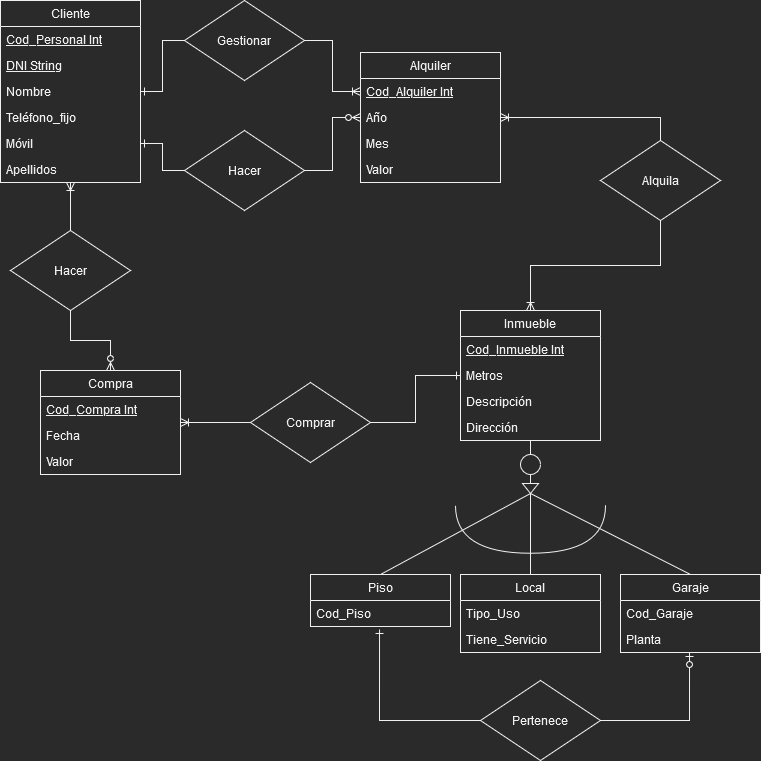

The diagram above was exported from draw.io. Its source (the exported page's mxGraphModel, read from the mxfile embedded in the PNG):
<mxGraphModel dx="1550" dy="536" grid="1" gridSize="10" guides="1" tooltips="1" connect="1" arrows="1" fold="1" page="1" pageScale="1" pageWidth="827" pageHeight="1169" math="0" shadow="0">
  <root>
    <mxCell id="0" />
    <mxCell id="1" parent="0" />
    <mxCell id="tQd4_90CaAv87W_V-3yI-1" value="Cliente" style="swimlane;fontStyle=0;childLayout=stackLayout;horizontal=1;startSize=26;fillColor=none;horizontalStack=0;resizeParent=1;resizeParentMax=0;resizeLast=0;collapsible=1;marginBottom=0;" parent="1" vertex="1">
      <mxGeometry x="170" y="40" width="140" height="182" as="geometry" />
    </mxCell>
    <mxCell id="tQd4_90CaAv87W_V-3yI-14" value="Cod_Personal Int" style="text;strokeColor=none;fillColor=none;align=left;verticalAlign=top;spacingLeft=4;spacingRight=4;overflow=hidden;rotatable=0;points=[[0,0.5],[1,0.5]];portConstraint=eastwest;fontStyle=4" parent="tQd4_90CaAv87W_V-3yI-1" vertex="1">
      <mxGeometry y="26" width="140" height="26" as="geometry" />
    </mxCell>
    <mxCell id="tQd4_90CaAv87W_V-3yI-2" value="DNI String" style="text;strokeColor=none;fillColor=none;align=left;verticalAlign=top;spacingLeft=4;spacingRight=4;overflow=hidden;rotatable=0;points=[[0,0.5],[1,0.5]];portConstraint=eastwest;fontStyle=4" parent="tQd4_90CaAv87W_V-3yI-1" vertex="1">
      <mxGeometry y="52" width="140" height="26" as="geometry" />
    </mxCell>
    <mxCell id="tQd4_90CaAv87W_V-3yI-6" value="Nombre" style="text;strokeColor=none;fillColor=none;align=left;verticalAlign=top;spacingLeft=4;spacingRight=4;overflow=hidden;rotatable=0;points=[[0,0.5],[1,0.5]];portConstraint=eastwest;" parent="tQd4_90CaAv87W_V-3yI-1" vertex="1">
      <mxGeometry y="78" width="140" height="26" as="geometry" />
    </mxCell>
    <mxCell id="tQd4_90CaAv87W_V-3yI-3" value="Teléfono_fijo" style="text;strokeColor=none;fillColor=none;align=left;verticalAlign=top;spacingLeft=4;spacingRight=4;overflow=hidden;rotatable=0;points=[[0,0.5],[1,0.5]];portConstraint=eastwest;" parent="tQd4_90CaAv87W_V-3yI-1" vertex="1">
      <mxGeometry y="104" width="140" height="26" as="geometry" />
    </mxCell>
    <mxCell id="tQd4_90CaAv87W_V-3yI-4" value="Móvil" style="text;strokeColor=none;fillColor=none;align=left;verticalAlign=top;spacingLeft=4;spacingRight=4;overflow=hidden;rotatable=0;points=[[0,0.5],[1,0.5]];portConstraint=eastwest;" parent="tQd4_90CaAv87W_V-3yI-1" vertex="1">
      <mxGeometry y="130" width="140" height="26" as="geometry" />
    </mxCell>
    <mxCell id="tQd4_90CaAv87W_V-3yI-7" value="Apellidos" style="text;strokeColor=none;fillColor=none;align=left;verticalAlign=top;spacingLeft=4;spacingRight=4;overflow=hidden;rotatable=0;points=[[0,0.5],[1,0.5]];portConstraint=eastwest;" parent="tQd4_90CaAv87W_V-3yI-1" vertex="1">
      <mxGeometry y="156" width="140" height="26" as="geometry" />
    </mxCell>
    <mxCell id="tQd4_90CaAv87W_V-3yI-17" value="Piso" style="swimlane;fontStyle=0;childLayout=stackLayout;horizontal=1;startSize=26;fillColor=none;horizontalStack=0;resizeParent=1;resizeParentMax=0;resizeLast=0;collapsible=1;marginBottom=0;" parent="1" vertex="1">
      <mxGeometry x="480" y="614" width="140" height="52" as="geometry" />
    </mxCell>
    <mxCell id="tQd4_90CaAv87W_V-3yI-18" value="Cod_Piso" style="text;strokeColor=none;fillColor=none;align=left;verticalAlign=top;spacingLeft=4;spacingRight=4;overflow=hidden;rotatable=0;points=[[0,0.5],[1,0.5]];portConstraint=eastwest;fontStyle=0;" parent="tQd4_90CaAv87W_V-3yI-17" vertex="1">
      <mxGeometry y="26" width="140" height="26" as="geometry" />
    </mxCell>
    <mxCell id="tQd4_90CaAv87W_V-3yI-19" value="Local" style="swimlane;fontStyle=0;childLayout=stackLayout;horizontal=1;startSize=26;fillColor=none;horizontalStack=0;resizeParent=1;resizeParentMax=0;resizeLast=0;collapsible=1;marginBottom=0;" parent="1" vertex="1">
      <mxGeometry x="630" y="614" width="140" height="78" as="geometry" />
    </mxCell>
    <mxCell id="tQd4_90CaAv87W_V-3yI-20" value="Tipo_Uso" style="text;strokeColor=none;fillColor=none;align=left;verticalAlign=top;spacingLeft=4;spacingRight=4;overflow=hidden;rotatable=0;points=[[0,0.5],[1,0.5]];portConstraint=eastwest;fontStyle=0;" parent="tQd4_90CaAv87W_V-3yI-19" vertex="1">
      <mxGeometry y="26" width="140" height="26" as="geometry" />
    </mxCell>
    <mxCell id="tQd4_90CaAv87W_V-3yI-35" value="Tiene_Servicio" style="text;strokeColor=none;fillColor=none;align=left;verticalAlign=top;spacingLeft=4;spacingRight=4;overflow=hidden;rotatable=0;points=[[0,0.5],[1,0.5]];portConstraint=eastwest;fontStyle=0;" parent="tQd4_90CaAv87W_V-3yI-19" vertex="1">
      <mxGeometry y="52" width="140" height="26" as="geometry" />
    </mxCell>
    <mxCell id="tQd4_90CaAv87W_V-3yI-21" value="Garaje" style="swimlane;fontStyle=0;childLayout=stackLayout;horizontal=1;startSize=26;fillColor=none;horizontalStack=0;resizeParent=1;resizeParentMax=0;resizeLast=0;collapsible=1;marginBottom=0;" parent="1" vertex="1">
      <mxGeometry x="790" y="614" width="140" height="78" as="geometry" />
    </mxCell>
    <mxCell id="tQd4_90CaAv87W_V-3yI-22" value="Cod_Garaje" style="text;strokeColor=none;fillColor=none;align=left;verticalAlign=top;spacingLeft=4;spacingRight=4;overflow=hidden;rotatable=0;points=[[0,0.5],[1,0.5]];portConstraint=eastwest;fontStyle=0;" parent="tQd4_90CaAv87W_V-3yI-21" vertex="1">
      <mxGeometry y="26" width="140" height="26" as="geometry" />
    </mxCell>
    <mxCell id="tQd4_90CaAv87W_V-3yI-36" value="Planta" style="text;strokeColor=none;fillColor=none;align=left;verticalAlign=top;spacingLeft=4;spacingRight=4;overflow=hidden;rotatable=0;points=[[0,0.5],[1,0.5]];portConstraint=eastwest;fontStyle=0;" parent="tQd4_90CaAv87W_V-3yI-21" vertex="1">
      <mxGeometry y="52" width="140" height="26" as="geometry" />
    </mxCell>
    <mxCell id="tQd4_90CaAv87W_V-3yI-23" style="edgeStyle=none;rounded=0;orthogonalLoop=1;jettySize=auto;html=1;exitX=1;exitY=0.5;exitDx=0;exitDy=0;entryX=0.5;entryY=0;entryDx=0;entryDy=0;endArrow=none;endFill=0;" parent="1" source="tQd4_90CaAv87W_V-3yI-26" target="tQd4_90CaAv87W_V-3yI-17" edge="1">
      <mxGeometry relative="1" as="geometry" />
    </mxCell>
    <mxCell id="tQd4_90CaAv87W_V-3yI-24" style="edgeStyle=none;rounded=0;orthogonalLoop=1;jettySize=auto;html=1;exitX=1;exitY=0.5;exitDx=0;exitDy=0;entryX=0.5;entryY=0;entryDx=0;entryDy=0;endArrow=none;endFill=0;" parent="1" source="tQd4_90CaAv87W_V-3yI-26" target="tQd4_90CaAv87W_V-3yI-19" edge="1">
      <mxGeometry relative="1" as="geometry" />
    </mxCell>
    <mxCell id="tQd4_90CaAv87W_V-3yI-25" style="edgeStyle=none;rounded=0;orthogonalLoop=1;jettySize=auto;html=1;exitX=1;exitY=0.5;exitDx=0;exitDy=0;endArrow=none;endFill=0;entryX=0.5;entryY=0;entryDx=0;entryDy=0;" parent="1" source="tQd4_90CaAv87W_V-3yI-26" target="tQd4_90CaAv87W_V-3yI-21" edge="1">
      <mxGeometry relative="1" as="geometry">
        <mxPoint x="860" y="644" as="targetPoint" />
      </mxGeometry>
    </mxCell>
    <mxCell id="tQd4_90CaAv87W_V-3yI-26" value="" style="triangle;whiteSpace=wrap;html=1;rotation=90;" parent="1" vertex="1">
      <mxGeometry x="695" y="520" width="10" height="16" as="geometry" />
    </mxCell>
    <mxCell id="tQd4_90CaAv87W_V-3yI-27" value="" style="shape=requiredInterface;html=1;verticalLabelPosition=bottom;sketch=0;rotation=90;" parent="1" vertex="1">
      <mxGeometry x="676.25" y="494" width="47.5" height="150" as="geometry" />
    </mxCell>
    <mxCell id="tQd4_90CaAv87W_V-3yI-28" value="Inmueble" style="swimlane;fontStyle=0;childLayout=stackLayout;horizontal=1;startSize=26;fillColor=none;horizontalStack=0;resizeParent=1;resizeParentMax=0;resizeLast=0;collapsible=1;marginBottom=0;" parent="1" vertex="1">
      <mxGeometry x="630" y="350" width="140" height="130" as="geometry" />
    </mxCell>
    <mxCell id="tQd4_90CaAv87W_V-3yI-29" value="Cod_Inmueble Int" style="text;strokeColor=none;fillColor=none;align=left;verticalAlign=top;spacingLeft=4;spacingRight=4;overflow=hidden;rotatable=0;points=[[0,0.5],[1,0.5]];portConstraint=eastwest;fontStyle=4" parent="tQd4_90CaAv87W_V-3yI-28" vertex="1">
      <mxGeometry y="26" width="140" height="26" as="geometry" />
    </mxCell>
    <mxCell id="tQd4_90CaAv87W_V-3yI-31" value="Metros" style="text;strokeColor=none;fillColor=none;align=left;verticalAlign=top;spacingLeft=4;spacingRight=4;overflow=hidden;rotatable=0;points=[[0,0.5],[1,0.5]];portConstraint=eastwest;" parent="tQd4_90CaAv87W_V-3yI-28" vertex="1">
      <mxGeometry y="52" width="140" height="26" as="geometry" />
    </mxCell>
    <mxCell id="tQd4_90CaAv87W_V-3yI-32" value="Descripción" style="text;strokeColor=none;fillColor=none;align=left;verticalAlign=top;spacingLeft=4;spacingRight=4;overflow=hidden;rotatable=0;points=[[0,0.5],[1,0.5]];portConstraint=eastwest;" parent="tQd4_90CaAv87W_V-3yI-28" vertex="1">
      <mxGeometry y="78" width="140" height="26" as="geometry" />
    </mxCell>
    <mxCell id="tQd4_90CaAv87W_V-3yI-33" value="Dirección" style="text;strokeColor=none;fillColor=none;align=left;verticalAlign=top;spacingLeft=4;spacingRight=4;overflow=hidden;rotatable=0;points=[[0,0.5],[1,0.5]];portConstraint=eastwest;" parent="tQd4_90CaAv87W_V-3yI-28" vertex="1">
      <mxGeometry y="104" width="140" height="26" as="geometry" />
    </mxCell>
    <mxCell id="tQd4_90CaAv87W_V-3yI-41" style="edgeStyle=orthogonalEdgeStyle;rounded=0;orthogonalLoop=1;jettySize=auto;html=1;exitX=0;exitY=0.5;exitDx=0;exitDy=0;startArrow=none;startFill=0;endArrow=ERone;endFill=0;entryX=1;entryY=0.5;entryDx=0;entryDy=0;" parent="1" source="tQd4_90CaAv87W_V-3yI-40" target="tQd4_90CaAv87W_V-3yI-4" edge="1">
      <mxGeometry relative="1" as="geometry" />
    </mxCell>
    <mxCell id="tQd4_90CaAv87W_V-3yI-42" style="edgeStyle=orthogonalEdgeStyle;rounded=0;orthogonalLoop=1;jettySize=auto;html=1;exitX=1;exitY=0.5;exitDx=0;exitDy=0;startArrow=none;startFill=0;endArrow=ERzeroToMany;endFill=0;" parent="1" source="tQd4_90CaAv87W_V-3yI-40" target="tQd4_90CaAv87W_V-3yI-53" edge="1">
      <mxGeometry relative="1" as="geometry">
        <mxPoint x="473.5" y="161" as="sourcePoint" />
      </mxGeometry>
    </mxCell>
    <mxCell id="tQd4_90CaAv87W_V-3yI-40" value="Hacer" style="rhombus;whiteSpace=wrap;html=1;" parent="1" vertex="1">
      <mxGeometry x="354" y="170" width="120" height="80" as="geometry" />
    </mxCell>
    <mxCell id="tQd4_90CaAv87W_V-3yI-44" style="rounded=0;orthogonalLoop=1;jettySize=auto;html=1;exitX=0.5;exitY=0;exitDx=0;exitDy=0;startArrow=none;startFill=0;endArrow=ERoneToMany;endFill=0;edgeStyle=orthogonalEdgeStyle;" parent="1" source="tQd4_90CaAv87W_V-3yI-43" target="tQd4_90CaAv87W_V-3yI-1" edge="1">
      <mxGeometry relative="1" as="geometry">
        <mxPoint x="280" y="220" as="targetPoint" />
      </mxGeometry>
    </mxCell>
    <mxCell id="tQd4_90CaAv87W_V-3yI-45" style="edgeStyle=orthogonalEdgeStyle;rounded=0;orthogonalLoop=1;jettySize=auto;html=1;exitX=0.5;exitY=1;exitDx=0;exitDy=0;startArrow=none;startFill=0;endArrow=ERzeroToMany;endFill=0;" parent="1" source="tQd4_90CaAv87W_V-3yI-43" target="tQd4_90CaAv87W_V-3yI-46" edge="1">
      <mxGeometry relative="1" as="geometry" />
    </mxCell>
    <mxCell id="tQd4_90CaAv87W_V-3yI-43" value="Hacer" style="rhombus;whiteSpace=wrap;html=1;" parent="1" vertex="1">
      <mxGeometry x="180" y="270" width="120" height="80" as="geometry" />
    </mxCell>
    <mxCell id="tQd4_90CaAv87W_V-3yI-46" value="Compra" style="swimlane;fontStyle=0;childLayout=stackLayout;horizontal=1;startSize=26;fillColor=none;horizontalStack=0;resizeParent=1;resizeParentMax=0;resizeLast=0;collapsible=1;marginBottom=0;" parent="1" vertex="1">
      <mxGeometry x="210" y="410" width="140" height="104" as="geometry" />
    </mxCell>
    <mxCell id="tQd4_90CaAv87W_V-3yI-47" value="Cod_Compra Int" style="text;strokeColor=none;fillColor=none;align=left;verticalAlign=top;spacingLeft=4;spacingRight=4;overflow=hidden;rotatable=0;points=[[0,0.5],[1,0.5]];portConstraint=eastwest;fontStyle=4" parent="tQd4_90CaAv87W_V-3yI-46" vertex="1">
      <mxGeometry y="26" width="140" height="26" as="geometry" />
    </mxCell>
    <mxCell id="tQd4_90CaAv87W_V-3yI-50" value="Fecha" style="text;strokeColor=none;fillColor=none;align=left;verticalAlign=top;spacingLeft=4;spacingRight=4;overflow=hidden;rotatable=0;points=[[0,0.5],[1,0.5]];portConstraint=eastwest;" parent="tQd4_90CaAv87W_V-3yI-46" vertex="1">
      <mxGeometry y="52" width="140" height="26" as="geometry" />
    </mxCell>
    <mxCell id="tQd4_90CaAv87W_V-3yI-52" value="Valor" style="text;strokeColor=none;fillColor=none;align=left;verticalAlign=top;spacingLeft=4;spacingRight=4;overflow=hidden;rotatable=0;points=[[0,0.5],[1,0.5]];portConstraint=eastwest;" parent="tQd4_90CaAv87W_V-3yI-46" vertex="1">
      <mxGeometry y="78" width="140" height="26" as="geometry" />
    </mxCell>
    <mxCell id="tQd4_90CaAv87W_V-3yI-53" value="Alquiler" style="swimlane;fontStyle=0;childLayout=stackLayout;horizontal=1;startSize=26;fillColor=none;horizontalStack=0;resizeParent=1;resizeParentMax=0;resizeLast=0;collapsible=1;marginBottom=0;" parent="1" vertex="1">
      <mxGeometry x="530" y="92" width="140" height="130" as="geometry" />
    </mxCell>
    <mxCell id="tQd4_90CaAv87W_V-3yI-54" value="Cod_Alquiler Int" style="text;strokeColor=none;fillColor=none;align=left;verticalAlign=top;spacingLeft=4;spacingRight=4;overflow=hidden;rotatable=0;points=[[0,0.5],[1,0.5]];portConstraint=eastwest;fontStyle=4" parent="tQd4_90CaAv87W_V-3yI-53" vertex="1">
      <mxGeometry y="26" width="140" height="26" as="geometry" />
    </mxCell>
    <mxCell id="tQd4_90CaAv87W_V-3yI-55" value="Año" style="text;strokeColor=none;fillColor=none;align=left;verticalAlign=top;spacingLeft=4;spacingRight=4;overflow=hidden;rotatable=0;points=[[0,0.5],[1,0.5]];portConstraint=eastwest;" parent="tQd4_90CaAv87W_V-3yI-53" vertex="1">
      <mxGeometry y="52" width="140" height="26" as="geometry" />
    </mxCell>
    <mxCell id="tQd4_90CaAv87W_V-3yI-57" value="Mes" style="text;strokeColor=none;fillColor=none;align=left;verticalAlign=top;spacingLeft=4;spacingRight=4;overflow=hidden;rotatable=0;points=[[0,0.5],[1,0.5]];portConstraint=eastwest;" parent="tQd4_90CaAv87W_V-3yI-53" vertex="1">
      <mxGeometry y="78" width="140" height="26" as="geometry" />
    </mxCell>
    <mxCell id="tQd4_90CaAv87W_V-3yI-56" value="Valor" style="text;strokeColor=none;fillColor=none;align=left;verticalAlign=top;spacingLeft=4;spacingRight=4;overflow=hidden;rotatable=0;points=[[0,0.5],[1,0.5]];portConstraint=eastwest;" parent="tQd4_90CaAv87W_V-3yI-53" vertex="1">
      <mxGeometry y="104" width="140" height="26" as="geometry" />
    </mxCell>
    <mxCell id="tQd4_90CaAv87W_V-3yI-59" style="edgeStyle=orthogonalEdgeStyle;rounded=0;orthogonalLoop=1;jettySize=auto;html=1;exitX=0;exitY=0.5;exitDx=0;exitDy=0;startArrow=none;startFill=0;endArrow=ERone;endFill=0;" parent="1" source="tQd4_90CaAv87W_V-3yI-58" target="tQd4_90CaAv87W_V-3yI-1" edge="1">
      <mxGeometry relative="1" as="geometry" />
    </mxCell>
    <mxCell id="tQd4_90CaAv87W_V-3yI-60" style="edgeStyle=orthogonalEdgeStyle;rounded=0;orthogonalLoop=1;jettySize=auto;html=1;exitX=1;exitY=0.5;exitDx=0;exitDy=0;startArrow=none;startFill=0;endArrow=ERoneToMany;endFill=0;entryX=0;entryY=0.5;entryDx=0;entryDy=0;" parent="1" source="tQd4_90CaAv87W_V-3yI-58" target="tQd4_90CaAv87W_V-3yI-54" edge="1">
      <mxGeometry relative="1" as="geometry" />
    </mxCell>
    <mxCell id="tQd4_90CaAv87W_V-3yI-58" value="Gestionar" style="rhombus;whiteSpace=wrap;html=1;" parent="1" vertex="1">
      <mxGeometry x="354" y="40" width="120" height="80" as="geometry" />
    </mxCell>
    <mxCell id="tQd4_90CaAv87W_V-3yI-63" style="edgeStyle=orthogonalEdgeStyle;rounded=0;orthogonalLoop=1;jettySize=auto;html=1;exitX=0;exitY=0.5;exitDx=0;exitDy=0;startArrow=none;startFill=0;endArrow=ERoneToMany;endFill=0;" parent="1" source="tQd4_90CaAv87W_V-3yI-61" target="tQd4_90CaAv87W_V-3yI-46" edge="1">
      <mxGeometry relative="1" as="geometry" />
    </mxCell>
    <mxCell id="tQd4_90CaAv87W_V-3yI-64" style="edgeStyle=orthogonalEdgeStyle;rounded=0;orthogonalLoop=1;jettySize=auto;html=1;exitX=1;exitY=0.5;exitDx=0;exitDy=0;startArrow=none;startFill=0;endArrow=ERone;endFill=0;" parent="1" source="tQd4_90CaAv87W_V-3yI-61" target="tQd4_90CaAv87W_V-3yI-28" edge="1">
      <mxGeometry relative="1" as="geometry" />
    </mxCell>
    <mxCell id="tQd4_90CaAv87W_V-3yI-61" value="Comprar" style="rhombus;whiteSpace=wrap;html=1;" parent="1" vertex="1">
      <mxGeometry x="420" y="422" width="120" height="80" as="geometry" />
    </mxCell>
    <mxCell id="tQd4_90CaAv87W_V-3yI-65" style="edgeStyle=orthogonalEdgeStyle;rounded=0;orthogonalLoop=1;jettySize=auto;html=1;exitX=0.5;exitY=0;exitDx=0;exitDy=0;startArrow=none;startFill=0;endArrow=ERoneToMany;endFill=0;" parent="1" source="tQd4_90CaAv87W_V-3yI-62" target="tQd4_90CaAv87W_V-3yI-53" edge="1">
      <mxGeometry relative="1" as="geometry" />
    </mxCell>
    <mxCell id="tQd4_90CaAv87W_V-3yI-66" style="edgeStyle=orthogonalEdgeStyle;rounded=0;orthogonalLoop=1;jettySize=auto;html=1;exitX=0.5;exitY=1;exitDx=0;exitDy=0;startArrow=none;startFill=0;endArrow=ERoneToMany;endFill=0;" parent="1" source="tQd4_90CaAv87W_V-3yI-62" target="tQd4_90CaAv87W_V-3yI-28" edge="1">
      <mxGeometry relative="1" as="geometry" />
    </mxCell>
    <mxCell id="tQd4_90CaAv87W_V-3yI-62" value="Alquila" style="rhombus;whiteSpace=wrap;html=1;" parent="1" vertex="1">
      <mxGeometry x="770" y="180" width="120" height="80" as="geometry" />
    </mxCell>
    <mxCell id="VAMDsfsaRdXIjTKB6G7Y-2" style="edgeStyle=orthogonalEdgeStyle;rounded=0;orthogonalLoop=1;jettySize=auto;html=1;exitX=0;exitY=0.5;exitDx=0;exitDy=0;entryX=0.493;entryY=1.115;entryDx=0;entryDy=0;endArrow=ERone;endFill=0;entryPerimeter=0;" parent="1" source="VAMDsfsaRdXIjTKB6G7Y-1" target="tQd4_90CaAv87W_V-3yI-18" edge="1">
      <mxGeometry relative="1" as="geometry">
        <Array as="points">
          <mxPoint x="549" y="760" />
        </Array>
      </mxGeometry>
    </mxCell>
    <mxCell id="VAMDsfsaRdXIjTKB6G7Y-3" style="edgeStyle=orthogonalEdgeStyle;rounded=0;orthogonalLoop=1;jettySize=auto;html=1;exitX=1;exitY=0.5;exitDx=0;exitDy=0;entryX=0.493;entryY=1;entryDx=0;entryDy=0;entryPerimeter=0;endArrow=ERzeroToOne;endFill=0;" parent="1" source="VAMDsfsaRdXIjTKB6G7Y-1" target="tQd4_90CaAv87W_V-3yI-36" edge="1">
      <mxGeometry relative="1" as="geometry" />
    </mxCell>
    <mxCell id="VAMDsfsaRdXIjTKB6G7Y-1" value="Pertenece" style="rhombus;whiteSpace=wrap;html=1;" parent="1" vertex="1">
      <mxGeometry x="650" y="720" width="120" height="80" as="geometry" />
    </mxCell>
    <mxCell id="YayqxZo-wPD4z8u7jmG2-4" style="edgeStyle=orthogonalEdgeStyle;rounded=0;orthogonalLoop=1;jettySize=auto;html=1;exitX=0.5;exitY=0;exitDx=0;exitDy=0;entryX=0.5;entryY=1;entryDx=0;entryDy=0;endArrow=none;endFill=0;" parent="1" source="YayqxZo-wPD4z8u7jmG2-3" target="tQd4_90CaAv87W_V-3yI-28" edge="1">
      <mxGeometry relative="1" as="geometry" />
    </mxCell>
    <mxCell id="YayqxZo-wPD4z8u7jmG2-5" style="edgeStyle=orthogonalEdgeStyle;rounded=0;orthogonalLoop=1;jettySize=auto;html=1;exitX=0.5;exitY=1;exitDx=0;exitDy=0;entryX=0;entryY=0.5;entryDx=0;entryDy=0;endArrow=none;endFill=0;" parent="1" source="YayqxZo-wPD4z8u7jmG2-3" target="tQd4_90CaAv87W_V-3yI-26" edge="1">
      <mxGeometry relative="1" as="geometry" />
    </mxCell>
    <mxCell id="YayqxZo-wPD4z8u7jmG2-3" value="" style="ellipse;whiteSpace=wrap;html=1;" parent="1" vertex="1">
      <mxGeometry x="690" y="494" width="20" height="20" as="geometry" />
    </mxCell>
  </root>
</mxGraphModel>